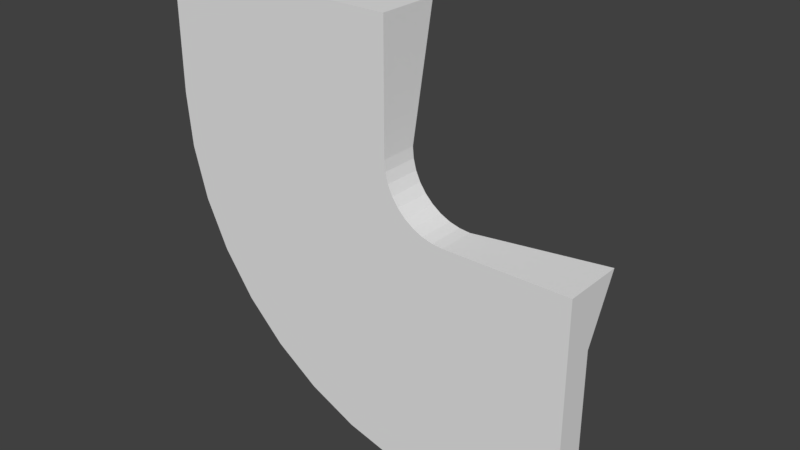 # Source: TileTurn2.blend  (saved by Blender 2.78.0; exported with 4.5.12 LTS)
import bpy
from mathutils import Matrix  # noqa: F401  (used for matrix-valued properties, if any)

bpy.ops.wm.read_factory_settings(use_empty=True)
scene = bpy.context.scene
scene.name = 'Scene'

# ---- collections
col_collection_1 = bpy.data.collections.new('Collection 1'); scene.collection.children.link(col_collection_1)

# ---- world
world_world = bpy.data.worlds.new('World'); scene.world = world_world
world_world.color = (0.05088, 0.05088, 0.05088)
world_world.use_sun_shadow = False
world_world.sun_shadow_jitter_overblur = 0.0
world_world.cycles.sampling_method = 'MANUAL'

# ---- meshes
me_cube_002 = bpy.data.meshes.new('Cube.002')
me_cube_002.from_pydata([(-10.0, -5.0, 25.0), (-10.0, 6.159e-07, 25.0), (10.0, -5.0, 25.0), (10.0, 6.159e-07, 25.0), (-5.0, -5.0, 25.0), (5.0, -5.0, 25.0), (5.0, -2.5, 25.0), (-5.0, -2.5, 25.0), (25.0, -5.0, -10.0), (25.0, -1.152e-06, -10.0), (25.0, -5.0, 10.0), (25.0, -2.781e-07, 10.0), (25.0, -5.0, -5.0), (25.0, -5.0, 5.0), (25.0, -2.5, 5.0), (25.0, -2.5, -5.0), (-10.0, -5.0, 15.0), (-10.0, 2.0, 15.0), (10.0, -5.0, 15.0), (10.0, -2.0, 15.0), (-5.0, -5.0, 15.0), (5.0, -5.0, 15.0), (5.0, -2.0, 15.0), (-5.0, -1.5, 15.0), (-9.62, -5.0, 10.66), (-9.62, 3.0, 10.66), (10.08, -5.0, 14.13), (10.08, -2.0, 14.13), (-4.696, -5.0, 11.53), (5.152, -5.0, 13.26), (5.152, -2.0, 13.26), (-4.696, -1.0, 11.53), (-8.492, -5.0, 6.449), (-8.492, 3.75, 6.449), (10.3, -5.0, 13.29), (10.3, -2.0, 13.29), (-3.794, -5.0, 8.16), (5.603, -5.0, 11.58), (5.853, -2.0, 11.58), (-3.794, -0.5, 8.16), (-6.651, -5.0, 2.5), (-6.651, 4.25, 2.5), (10.67, -5.0, 12.5), (10.67, -2.0, 12.5), (-2.321, -5.0, 5.0), (6.34, -5.0, 10.0), (6.59, -2.0, 10.0), (-2.321, 2.186e-07, 5.0), (-4.151, -5.0, -1.07), (-4.151, 4.25, -1.07), (11.17, -5.0, 11.79), (11.17, -2.0, 11.79), (-0.3209, -5.0, 2.144), (7.34, -5.0, 8.572), (7.59, -2.0, 8.572), (-0.3209, 0.5, 2.144), (-1.07, -5.0, -4.151), (-1.07, 4.25, -4.151), (11.79, -5.0, 11.17), (11.79, -2.0, 11.17), (2.144, -5.0, -0.3209), (8.572, -5.0, 7.34), (8.822, -2.0, 7.34), (2.144, 0.5, -0.3209), (2.5, -5.0, -6.651), (2.5, 4.25, -6.651), (12.5, -5.0, 10.67), (12.5, -2.0, 10.67), (5.0, -5.0, -2.321), (10.0, -5.0, 6.34), (10.25, -2.0, 6.34), (5.0, -1.014e-07, -2.321), (6.45, -5.0, -8.492), (6.45, 3.75, -8.492), (13.29, -5.0, 10.3), (13.29, -2.0, 10.3), (8.16, -5.0, -3.794), (11.58, -5.0, 5.603), (11.83, -2.0, 5.603), (8.16, -0.5, -3.794), (10.66, -5.0, -9.62), (10.66, 3.0, -9.62), (14.13, -5.0, 10.08), (14.13, -2.0, 10.08), (11.53, -5.0, -4.696), (13.26, -5.0, 5.152), (13.26, -2.0, 5.152), (11.53, -1.0, -4.696), (15.0, -5.0, -10.0), (15.0, 2.0, -10.0), (15.0, -5.0, 10.0), (15.0, -2.0, 10.0), (15.0, -5.0, -5.0), (15.0, -5.0, 5.0), (15.0, -2.0, 5.0), (15.0, -1.5, -5.0), (10.0, -1.0, 20.0), (10.0, -5.0, 20.0), (5.0, -2.25, 20.0), (-5.0, -2.0, 20.0), (-10.0, 1.0, 20.0), (-10.0, -5.0, 20.0), (-5.0, -5.0, 20.0), (5.0, -5.0, 20.0), (20.0, -5.0, 10.0), (20.0, -1.0, 10.0), (20.0, -2.0, -5.0), (20.0, -2.25, 5.0), (20.0, 1.0, -10.0), (20.0, -5.0, -10.0), (20.0, -5.0, -5.0), (20.0, -5.0, 5.0)], [], [(4, 7, 1, 0), (2, 3, 6, 5), (5, 6, 7, 4), (12, 8, 9, 15), (10, 13, 14, 11), (13, 12, 15, 14), (106, 95, 94, 107), (107, 94, 91, 105), (104, 105, 91, 90), (29, 37, 34, 26), (24, 32, 36, 28), (27, 35, 38, 30), (22, 30, 31, 23), (20, 28, 29, 21), (23, 31, 25, 17), (18, 26, 27, 19), (19, 27, 30, 22), (16, 24, 28, 20), (21, 29, 26, 18), (17, 25, 24, 16), (35, 43, 46, 38), (34, 42, 43, 35), (39, 47, 41, 33), (25, 33, 32, 24), (30, 38, 39, 31), (28, 36, 37, 29), (31, 39, 33, 25), (26, 34, 35, 27), (47, 55, 49, 41), (44, 52, 53, 45), (46, 54, 55, 47), (32, 40, 44, 36), (37, 45, 42, 34), (33, 41, 40, 32), (38, 46, 47, 39), (36, 44, 45, 37), (49, 57, 56, 48), (53, 61, 58, 50), (48, 56, 60, 52), (42, 50, 51, 43), (43, 51, 54, 46), (40, 48, 52, 44), (45, 53, 50, 42), (41, 49, 48, 40), (61, 69, 66, 58), (56, 64, 68, 60), (59, 67, 70, 62), (54, 62, 63, 55), (52, 60, 61, 53), (55, 63, 57, 49), (50, 58, 59, 51), (51, 59, 62, 54), (66, 74, 75, 67), (71, 79, 73, 65), (68, 76, 77, 69), (57, 65, 64, 56), (62, 70, 71, 63), (60, 68, 69, 61), (63, 71, 65, 57), (58, 66, 67, 59), (76, 84, 85, 77), (78, 86, 87, 79), (73, 81, 80, 72), (67, 75, 78, 70), (64, 72, 76, 68), (69, 77, 74, 66), (65, 73, 72, 64), (70, 78, 79, 71), (85, 93, 90, 82), (80, 88, 92, 84), (83, 91, 94, 86), (79, 87, 81, 73), (74, 82, 83, 75), (75, 83, 86, 78), (72, 80, 84, 76), (77, 85, 82, 74), (110, 92, 88, 109), (108, 109, 88, 89), (108, 89, 95, 106), (81, 89, 88, 80), (86, 94, 95, 87), (84, 92, 93, 85), (87, 95, 89, 81), (82, 90, 91, 83), (111, 93, 92, 110), (104, 90, 93, 111), (97, 18, 19, 96), (98, 96, 19, 22), (99, 98, 22, 23), (100, 99, 23, 17), (100, 17, 16, 101), (102, 101, 16, 20), (103, 102, 20, 21), (97, 103, 21, 18), (2, 5, 103, 97), (5, 4, 102, 103), (4, 0, 101, 102), (1, 100, 101, 0), (1, 7, 99, 100), (7, 6, 98, 99), (6, 3, 96, 98), (2, 97, 96, 3), (10, 104, 111, 13), (13, 111, 110, 12), (9, 108, 106, 15), (9, 8, 109, 108), (12, 110, 109, 8), (10, 11, 105, 104), (14, 107, 105, 11), (15, 106, 107, 14)])
me_cube_002.use_remesh_preserve_volume = False
me_cube_002.use_remesh_preserve_attributes = False
me_cube_002.use_mirror_vertex_groups = False
me_cube_002.update()

# ---- objects
ob_cube = bpy.data.objects.new('Cube', me_cube_002)

# ---- transforms, parenting, visibility, modifiers, constraints
ob_cube.location = (0.0, 0.0, 0.0)
ob_cube.lineart.crease_threshold = 0.0

# ---- collection membership
col_collection_1.objects.link(ob_cube)

# ---- scene / render settings (as saved in the file)
scene.frame_start = 1; scene.frame_end = 250; scene.frame_set(1)
scene.render.engine = 'BLENDER_EEVEE_NEXT'
scene.render.resolution_percentage = 50
scene.render.dither_intensity = 0.0
scene.cycles.use_denoising = False
scene.cycles.samples = 128
scene.cycles.sampling_pattern = 'TABULATED_SOBOL'
scene.cycles.light_sampling_threshold = 0.0
scene.cycles.use_adaptive_sampling = False
scene.cycles.use_light_tree = False
scene.cycles.blur_glossy = 0.0
scene.cycles.sample_clamp_indirect = 0.0
scene.view_settings.view_transform = 'Standard'
bpy.context.view_layer.update()

# ---- added for rendering (the .blend has no active camera and no usable light): camera, sun
cam_auto = bpy.data.cameras.new('AutoCamera')
cam_auto.lens = 50.0
cam_auto.sensor_width = 36.0
cam_auto.clip_end = 1000.0
ob_auto_camera = bpy.data.objects.new('AutoCamera', cam_auto)
scene.collection.objects.link(ob_auto_camera)
ob_auto_camera.location = (54.0891, -56.2819, 44.7713)
ob_auto_camera.rotation_euler = (1.09748, -7.21219e-08, 0.694738)
scene.camera = ob_auto_camera
light_auto_sun = bpy.data.lights.new('AutoSun', 'SUN')
light_auto_sun.energy = 3.0
light_auto_sun.angle = 0.0523599
ob_auto_sun = bpy.data.objects.new('AutoSun', light_auto_sun)
scene.collection.objects.link(ob_auto_sun)
ob_auto_sun.rotation_euler = (0.872665, 0.174533, 0.523599)
bpy.context.view_layer.update()
